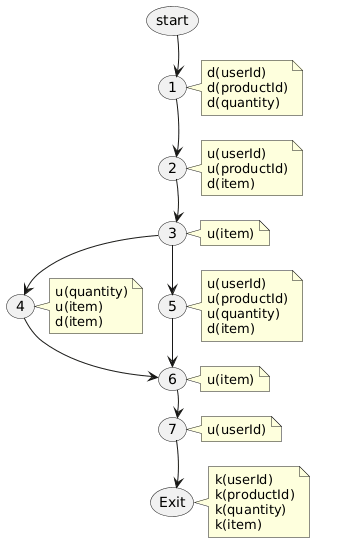

The diagram above was rendered by PlantUML. Its source (embedded in the PNG):
@startuml
skinparam nodesep 15
skinparam ranksep 25

usecase "start" as start_node
usecase "1" as n1
note right of n1 : d(userId)\nd(productId)\nd(quantity)
usecase "2" as n2
note right of n2 : u(userId)\nu(productId)\nd(item)
usecase "3" as n3
note right of n3 : u(item)
usecase "4" as n4
note right of n4 : u(quantity)\nu(item)\nd(item)
usecase "5" as n5
note right of n5 : u(userId)\nu(productId)\nu(quantity)\nd(item)
usecase "6" as n6
note right of n6 : u(item)
usecase "7" as n7
note right of n7 : u(userId)
usecase "Exit" as end_node
note right of end_node : k(userId)\nk(productId)\nk(quantity)\nk(item)

start_node -[hidden]down-> n1
n1 -[hidden]down-> n2
n2 -[hidden]down-> n3
n3 -[hidden]down-> n6
n6 -[hidden]down-> n7
n7 -[hidden]down-> end_node

start_node --> n1
n1 --> n2
n2 --> n3

n3 --> n4
n3 --> n5

n4 --> n6
n5 --> n6

n6 --> n7
n7 --> end_node
@enduml